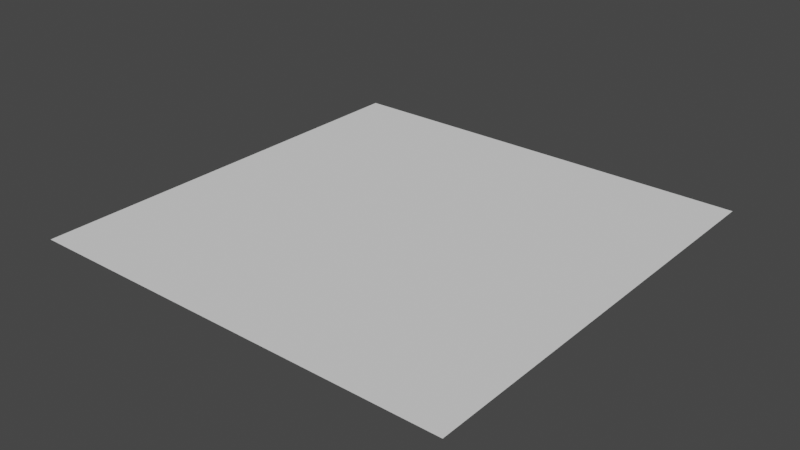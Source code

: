 # Source: blend.blend  (saved by Blender 3.6.7; exported with 4.5.12 LTS)
import bpy
from mathutils import Matrix  # noqa: F401  (used for matrix-valued properties, if any)

bpy.ops.wm.read_factory_settings(use_empty=True)
scene = bpy.context.scene
scene.name = 'Scene'

# ---- collections
col_collection = bpy.data.collections.new('Collection'); scene.collection.children.link(col_collection)

# ---- materials (node trees are filled in below, after node groups)
mat_x = bpy.data.materials.new('材质')
mat_x.use_transparent_shadow = False

# ---- node groups
ng_x = bpy.data.node_groups.new('几何节点', 'GeometryNodeTree')
_s = ng_x.interface.new_socket(name='几何数据', in_out='OUTPUT', socket_type='NodeSocketGeometry')
_s = ng_x.interface.new_socket(name='几何数据', in_out='INPUT', socket_type='NodeSocketGeometry')
ng_x.is_modifier = True
_N = ng_x.nodes; _L = ng_x.links
n0 = _N.new('NodeFrame'); n0.name = '帧.007'; n0.location = (-2481, 177)
n0.width = 199
n1 = _N.new('NodeFrame'); n1.name = '帧.006'; n1.location = (-2645, -299)
n1.width = 519
n2 = _N.new('NodeFrame'); n2.name = '帧.009'; n2.location = (-3037, -279)
n2.width = 352
n3 = _N.new('NodeFrame'); n3.name = '帧.005'; n3.location = (-1819, 56)
n3.width = 499
n4 = _N.new('NodeFrame'); n4.name = '帧.002'; n4.location = (-1158, -393)
n4.width = 503
n5 = _N.new('NodeFrame'); n5.name = 'Frame'; n5.location = (-454, -612)
n5.width = 493
n6 = _N.new('NodeFrame'); n6.name = 'Frame.001'; n6.location = (-459, -301)
n6.width = 507
n7 = _N.new('NodeFrame'); n7.name = '帧.004'; n7.location = (-440, -99)
n7.width = 504
n8 = _N.new('NodeFrame'); n8.name = '帧'; n8.location = (655, 157)
n8.width = 497
n9 = _N.new('NodeFrame'); n9.name = '帧.001'; n9.location = (124, 91)
n9.width = 207
n10 = _N.new('ShaderNodeMath'); n10.name = '运算'; n10.location = (30, -236)
n10.hide = True
n10.inputs[1].default_value = 1.0
n11 = _N.new('GeometryNodeInputNamedAttribute'); n11.name = '已命名属性'; n11.location = (29, -278)
n11.inputs[0].default_value = 'age'
n12 = _N.new('GeometryNodeDeleteGeometry'); n12.name = '删除几何体'; n12.location = (350, -29)
n13 = _N.new('GeometryNodeSimulationInput'); n13.name = 'Simulation Input'; n13.location = (-2655, 86)
n14 = _N.new('GeometryNodeStoreNamedAttribute'); n14.name = '存储已命名属性'; n14.location = (30, -29)
n14.inputs[2].default_value = 'age'
n15 = _N.new('FunctionNodeRandomValue'); n15.name = '随机值'; n15.location = (37, -73)
n15.inputs[2].default_value = 0.1
n15.inputs[3].default_value = 0.7
n16 = _N.new('GeometryNodeInputSceneTime'); n16.name = '场景时间.001'; n16.location = (29, -246)
n16.hide = True
n17 = _N.new('GeometryNodeStoreNamedAttribute'); n17.name = '存储已命名属性.001'; n17.location = (192, -35)
n17.inputs[2].default_value = 'RU'
n18 = _N.new('GeometryNodeInputRadius'); n18.name = '半径'; n18.location = (188, -234)
n18.hide = True
n19 = _N.new('GeometryNodeSetPointRadius'); n19.name = '设置点半径'; n19.location = (41, -39)
n19.hide = True
n20 = _N.new('FunctionNodeRandomValue'); n20.name = '随机值.002'; n20.location = (349, -183)
n20.data_type = 'BOOLEAN'
n20.inputs[2].default_value = 0.1
n20.inputs[3].default_value = 0.3
n21 = _N.new('GeometryNodeInputSceneTime'); n21.name = '场景时间.002'; n21.location = (342, -336)
n21.hide = True
n22 = _N.new('FunctionNodeRandomValue'); n22.name = '随机值.001'; n22.location = (35, -33)
n22.data_type = 'FLOAT_VECTOR'
n22.inputs[0].default_value = (-1.0, -1.0, 0.0)
n22.inputs[1].default_value = (1.0, 1.0, 0.0)
n23 = _N.new('GeometryNodePoints'); n23.name = '点'; n23.location = (183, -29)
n24 = _N.new('GeometryNodeInputSceneTime'); n24.name = '场景时间'; n24.location = (29, -320)
n24.hide = True
n25 = _N.new('GeometryNodeJoinGeometry'); n25.name = '合并几何'; n25.location = (-2104, 5)
n26 = _N.new('NodeReroute'); n26.name = '转接点'; n26.location = (-1061, -6)
n26.width = 16
n26.mute = True
n26.socket_idname = 'NodeSocketGeometry'
n27 = _N.new('ShaderNodeMath'); n27.name = '运算.002'; n27.location = (330, -157)
n27.hide = True
n27.operation = 'MULTIPLY'
n28 = _N.new('GeometryNodeInputNamedAttribute'); n28.name = '已命名属性.004'; n28.location = (326, -194)
n28.inputs[0].default_value = 'RU'
n29 = _N.new('ShaderNodeMapRange'); n29.name = '映射范围.001'; n29.location = (178, -105)
n29.inputs[1].default_value = 24.0
n29.inputs[3].default_value = 1.0
n29.inputs[4].default_value = 0.0
n30 = _N.new('GeometryNodeInputNamedAttribute'); n30.name = '已命名属性.003'; n30.location = (29, -114)
n30.inputs[0].default_value = 'age'
n31 = _N.new('GeometryNodeSetPointRadius'); n31.name = '设置点半径.001'; n31.location = (329, -29)
n32 = _N.new('GeometryNodeInstanceOnPoints'); n32.name = '实例化于点上'; n32.location = (330, -66)
n33 = _N.new('GeometryNodeStoreNamedAttribute'); n33.name = '存储已命名属性.003'; n33.location = (178, -124)
n33.data_type = 'FLOAT_VECTOR'
n33.inputs[2].default_value = 'Dis'
n34 = _N.new('GeometryNodeInputRadius'); n34.name = '半径.002'; n34.location = (328, -329)
n34.hide = True
n35 = _N.new('GeometryNodeRealizeInstances'); n35.name = '实现实例'; n35.location = (334, -34)
n35.hide = True
n36 = _N.new('GeometryNodeInputPosition'); n36.name = '位置'; n36.location = (176, -320)
n36.hide = True
n37 = _N.new('NodeReroute'); n37.name = '转接点.001'; n37.location = (-608, -437)
n37.width = 16
n37.socket_idname = 'NodeSocketGeometry'
n38 = _N.new('GeometryNodeMeshCircle'); n38.name = '网格圆'; n38.location = (29, -129)
n39 = _N.new('NodeReroute'); n39.name = 'Reroute'; n39.location = (-605, -825)
n39.width = 16
n39.socket_idname = 'NodeSocketGeometry'
n40 = _N.new('GeometryNodeSampleNearest'); n40.name = '采样最近'; n40.location = (171, -238)
n40.hide = True
n41 = _N.new('NodeReroute'); n41.name = 'Reroute.001'; n41.location = (161, -213)
n41.width = 16
n41.socket_idname = 'NodeSocketGeometry'
n42 = _N.new('ShaderNodeVectorMath'); n42.name = '矢量运算.003'; n42.location = (325, -29)
n42.operation = 'SCALE'
n42.inputs[3].default_value = 0.1
n43 = _N.new('GeometryNodeSampleIndex'); n43.name = '采样编号'; n43.location = (177, -31)
n43.data_type = 'FLOAT_VECTOR'
n44 = _N.new('GeometryNodeInputNamedAttribute'); n44.name = '已命名属性.002'; n44.location = (29, -32)
n44.data_type = 'FLOAT_VECTOR'
n44.inputs[0].default_value = 'Dis'
n45 = _N.new('ShaderNodeMapRange'); n45.name = '映射范围'; n45.location = (182, -29)
n45.inputs[1].default_value = 0.25
n45.inputs[2].default_value = 0.999
n45.inputs[3].default_value = 1.0
n45.inputs[4].default_value = 0.0
n46 = _N.new('GeometryNodeProximity'); n46.name = '几何接近'; n46.location = (29, -30)
n46.target_element = 'EDGES'
n47 = _N.new('ShaderNodeMath'); n47.name = '运算.001'; n47.location = (31, -184)
n47.hide = True
n47.operation = 'DIVIDE'
n48 = _N.new('GeometryNodeInputRadius'); n48.name = '半径.001'; n48.location = (31, -223)
n48.hide = True
n49 = _N.new('ShaderNodeVectorMath'); n49.name = '矢量运算.002'; n49.location = (338, -57)
n49.hide = True
n49.operation = 'MULTIPLY'
n50 = _N.new('GeometryNodeInputNamedAttribute'); n50.name = '已命名属性.001'; n50.location = (29, -29)
n50.data_type = 'FLOAT_VECTOR'
n50.inputs[0].default_value = 'vel'
n51 = _N.new('ShaderNodeVectorMath'); n51.name = '矢量运算'; n51.location = (181, -29)
n51.operation = 'SCALE'
n51.inputs[3].default_value = 0.9
n52 = _N.new('ShaderNodeVectorMath'); n52.name = '矢量运算.001'; n52.location = (335, -29)
n53 = _N.new('GeometryNodeStoreNamedAttribute'); n53.name = '存储已命名属性.002'; n53.location = (-87, 111)
n53.data_type = 'FLOAT_VECTOR'
n53.inputs[2].default_value = 'vel'
n54 = _N.new('GeometryNodeMeshIcoSphere'); n54.name = '棱角球'; n54.location = (177, -33)
n54.inputs[1].default_value = 2
n55 = _N.new('FunctionNodeAlignEulerToVector'); n55.name = '对齐欧拉至矢量'; n55.location = (177, -157)
n56 = _N.new('GeometryNodeInputNamedAttribute'); n56.name = '已命名属性.006'; n56.location = (29, -159)
n56.data_type = 'FLOAT_VECTOR'
n56.inputs[0].default_value = 'vel'
n57 = _N.new('GeometryNodeInstanceOnPoints'); n57.name = '实例化于点上.001'; n57.location = (328, -29)
n58 = _N.new('GeometryNodeInputRadius'); n58.name = '半径.003'; n58.location = (325, -241)
n58.hide = True
n59 = _N.new('GeometryNodeSetMaterial'); n59.name = '设置材质'; n59.location = (1195, 123)
n59.inputs[2].default_value = mat_x
n60 = _N.new('NodeGroupOutput'); n60.name = '组输出'; n60.location = (1433, 125)
n61 = _N.new('GeometryNodeInputNamedAttribute'); n61.name = '已命名属性.005'; n61.location = (29, -181)
n61.data_type = 'FLOAT_VECTOR'
n61.inputs[0].default_value = 'vel'
n62 = _N.new('GeometryNodeSetPosition'); n62.name = '设置位置'; n62.location = (38, -29)
n63 = _N.new('GeometryNodeSimulationOutput'); n63.name = 'Simulation Output'; n63.location = (375, 102)
n13.pair_with_output(n63)
n10.parent = n0
n11.parent = n0
n12.parent = n1
n14.parent = n0
n15.parent = n1
n16.parent = n1
n17.parent = n1
n18.parent = n1
n19.parent = n1
n20.parent = n1
n21.parent = n1
n22.parent = n2
n23.parent = n2
n24.parent = n2
n27.parent = n3
n28.parent = n3
n29.parent = n3
n30.parent = n3
n31.parent = n3
n32.parent = n4
n33.parent = n4
n34.parent = n4
n35.parent = n4
n36.parent = n4
n38.parent = n4
n40.parent = n5
n41.parent = n5
n42.parent = n5
n43.parent = n5
n44.parent = n5
n45.parent = n6
n46.parent = n6
n47.parent = n6
n48.parent = n6
n49.parent = n6
n50.parent = n7
n51.parent = n7
n52.parent = n7
n54.parent = n8
n55.parent = n8
n56.parent = n8
n57.parent = n8
n58.parent = n8
n61.parent = n9
n62.parent = n9
_L.new(n11.outputs[0], n10.inputs[0])
_L.new(n10.outputs[0], n14.inputs[3])
_L.new(n15.outputs[1], n19.inputs[2])
_L.new(n19.outputs[0], n17.inputs[0])
_L.new(n18.outputs[0], n17.inputs[3])
_L.new(n12.outputs[0], n25.inputs[0])
_L.new(n26.outputs[0], n53.inputs[0])
_L.new(n50.outputs[0], n51.inputs[0])
_L.new(n51.outputs[0], n52.inputs[0])
_L.new(n42.outputs[0], n49.inputs[1])
_L.new(n45.outputs[0], n49.inputs[0])
_L.new(n46.outputs[1], n47.inputs[0])
_L.new(n47.outputs[0], n45.inputs[0])
_L.new(n48.outputs[0], n47.inputs[1])
_L.new(n43.outputs[0], n42.inputs[0])
_L.new(n40.outputs[0], n43.inputs[2])
_L.new(n44.outputs[0], n43.inputs[1])
_L.new(n32.outputs[0], n35.inputs[0])
_L.new(n37.outputs[0], n46.inputs[0])
_L.new(n41.outputs[0], n43.inputs[0])
_L.new(n41.outputs[0], n40.inputs[0])
_L.new(n34.outputs[0], n32.inputs[6])
_L.new(n31.outputs[0], n26.inputs[0])
_L.new(n26.outputs[0], n32.inputs[0])
_L.new(n38.outputs[0], n33.inputs[0])
_L.new(n36.outputs[0], n33.inputs[3])
_L.new(n33.outputs[0], n32.inputs[2])
_L.new(n28.outputs[0], n27.inputs[1])
_L.new(n53.outputs[0], n62.inputs[0])
_L.new(n61.outputs[0], n62.inputs[3])
_L.new(n59.outputs[0], n60.inputs[0])
_L.new(n54.outputs[0], n57.inputs[2])
_L.new(n56.outputs[0], n55.inputs[2])
_L.new(n55.outputs[0], n57.inputs[5])
_L.new(n35.outputs[0], n37.inputs[0])
_L.new(n52.outputs[0], n53.inputs[3])
_L.new(n57.outputs[0], n59.inputs[0])
_L.new(n58.outputs[0], n57.inputs[6])
_L.new(n24.outputs[1], n22.inputs[8])
_L.new(n17.outputs[0], n12.inputs[0])
_L.new(n20.outputs[3], n12.inputs[1])
_L.new(n22.outputs[0], n23.inputs[1])
_L.new(n16.outputs[1], n15.inputs[8])
_L.new(n21.outputs[1], n20.inputs[8])
_L.new(n23.outputs[0], n19.inputs[0])
_L.new(n25.outputs[0], n31.inputs[0])
_L.new(n30.outputs[0], n29.inputs[0])
_L.new(n29.outputs[0], n27.inputs[0])
_L.new(n27.outputs[0], n31.inputs[2])
_L.new(n49.outputs[0], n52.inputs[1])
_L.new(n13.outputs[1], n14.inputs[0])
_L.new(n62.outputs[0], n63.inputs[1])
_L.new(n63.outputs[0], n57.inputs[0])
_L.new(n14.outputs[0], n25.inputs[0])
_L.new(n37.outputs[0], n39.inputs[0])
_L.new(n39.outputs[0], n41.inputs[0])
n60.is_active_output = True

# ---- material node trees
mat_x.use_nodes = True; mat_x.node_tree.nodes.clear()
_N = mat_x.node_tree.nodes; _L = mat_x.node_tree.links
n0 = _N.new('ShaderNodeBsdfPrincipled'); n0.name = '原理化BSDF'; n0.location = (300, -131)
n0.distribution = 'GGX'
n0.subsurface_method = 'RANDOM_WALK_SKIN'
n0.inputs[2].default_value = 0.4909
n0.inputs[3].default_value = 1.45
n0.inputs[8].default_value = 1.0
n0.inputs[10].default_value = 0.7891
n0.inputs[27].default_value = (0.0, 0.0, 0.0, 1.0)
n0.inputs[28].default_value = 1.0
n1 = _N.new('ShaderNodeValToRGB'); n1.name = '颜色渐变.001'; n1.location = (-661, -437)
n1.width = 250
while len(n1.color_ramp.elements) > 1: n1.color_ramp.elements.remove(n1.color_ramp.elements[-1])
n1.color_ramp.elements[0].position = 0.6376; n1.color_ramp.elements[0].color = (1.0, 1.0, 1.0, 1.0)
_e = n1.color_ramp.elements.new(1.0); _e.color = (0.0, 0.0, 0.0, 1.0)
n2 = _N.new('ShaderNodeAttribute'); n2.name = '属性.002'; n2.location = (-594, 41)
n2.attribute_type = 'INSTANCER'
n2.attribute_name = 'age'
n3 = _N.new('ShaderNodeMapRange'); n3.name = '映射范围.001'; n3.location = (-356, 82)
n3.width = 133
n3.inputs[2].default_value = 100.0
n4 = _N.new('ShaderNodeMapRange'); n4.name = '映射范围'; n4.location = (-358, -247)
n4.inputs[4].default_value = 100.0
n5 = _N.new('ShaderNodeOutputMaterial'); n5.name = '材质输出'; n5.location = (570, -145)
n6 = _N.new('ShaderNodeValToRGB'); n6.name = '颜色渐变'; n6.location = (-203, -246)
while len(n6.color_ramp.elements) > 1: n6.color_ramp.elements.remove(n6.color_ramp.elements[-1])
n6.color_ramp.elements[0].position = 0.0; n6.color_ramp.elements[0].color = (1.0, 0.2151, 0.0, 1.0)
_e = n6.color_ramp.elements.new(1.0); _e.color = (1.0, 0.0, 0.006972, 1.0)
n7 = _N.new('ShaderNodeHueSaturation'); n7.name = '色相/饱和度/明度'; n7.location = (51, -245)
n8 = _N.new('ShaderNodeAttribute'); n8.name = '属性'; n8.location = (-558, -230)
n8.attribute_type = 'INSTANCER'
n8.attribute_name = 'vel'
n9 = _N.new('ShaderNodeAttribute'); n9.name = '属性.001'; n9.location = (-827, -444)
n9.attribute_type = 'INSTANCER'
n9.attribute_name = 'RU'
n10 = _N.new('ShaderNodeMix'); n10.name = 'Mix'; n10.location = (130, -251)
n10.data_type = 'RGBA'
n10.inputs[0].default_value = 0.7891
_L.new(n6.outputs[0], n7.inputs[4])
_L.new(n9.outputs[2], n1.inputs[0])
_L.new(n4.outputs[0], n6.inputs[0])
_L.new(n8.outputs[0], n4.inputs[0])
_L.new(n1.outputs[0], n4.inputs[2])
_L.new(n2.outputs[2], n3.inputs[0])
_L.new(n0.outputs[0], n5.inputs[0])
_L.new(n7.outputs[0], n10.inputs[6])
_L.new(n7.outputs[0], n10.inputs[7])
_L.new(n10.outputs[2], n0.inputs[0])
n5.is_active_output = True

# ---- world
world_world = bpy.data.worlds.new('World'); scene.world = world_world
world_world.use_nodes = True; world_world.node_tree.nodes.clear()
_N = world_world.node_tree.nodes; _L = world_world.node_tree.links
n0 = _N.new('ShaderNodeOutputWorld'); n0.name = 'World Output'; n0.location = (300, 300)
n1 = _N.new('ShaderNodeBackground'); n1.name = 'Background'; n1.location = (10, 300)
n1.inputs[0].default_value = (0.05088, 0.05088, 0.05088, 1.0)
_L.new(n1.outputs[0], n0.inputs[0])
n0.is_active_output = True
world_world.color = (0.05088, 0.05088, 0.05088)
world_world.use_sun_shadow = False
world_world.sun_shadow_jitter_overblur = 0.0

# ---- meshes
me_x = bpy.data.meshes.new('平面')
me_x.from_pydata([(-1.0, -1.0, 0.0), (1.0, -1.0, 0.0), (-1.0, 1.0, 0.0), (1.0, 1.0, 0.0)], [], [(0, 1, 3, 2)])
_uv = me_x.uv_layers.new(name='UV 贴图')
_uv.uv.foreach_set('vector', [0.0, 0.0, 1.0, 0.0, 1.0, 1.0, 0.0, 1.0])
me_x.materials.append(mat_x)
me_x.update()
me_001 = bpy.data.meshes.new('平面.001')
me_001.from_pydata([(-0.9921, -0.9921, 0.0), (0.9921, -0.9921, 0.0), (-0.9921, 0.9921, 0.0), (0.9921, 0.9921, 0.0)], [], [(0, 1, 3, 2)])
_uv = me_001.uv_layers.new(name='UV 贴图')
_uv.uv.foreach_set('vector', [0.0, 0.0, 1.0, 0.0, 1.0, 1.0, 0.0, 1.0])
me_001.update()

# ---- objects
ob_x = bpy.data.objects.new('平面', me_x)
ob_001 = bpy.data.objects.new('平面.001', me_001)

# ---- transforms, parenting, visibility, modifiers, constraints
ob_x.location = (0.0, 0.0, 0.0)
_m = ob_x.modifiers.new('几何节点', 'NODES')
_m.node_group = ng_x
ob_001.location = (0.0, 0.0, 0.0)

# ---- collection membership
col_collection.objects.link(ob_x)
col_collection.objects.link(ob_001)

# ---- scene / render settings (as saved in the file)
scene.frame_start = 1; scene.frame_end = 250; scene.frame_set(1)
scene.render.engine = 'BLENDER_EEVEE_NEXT'
scene.cycles.sampling_pattern = 'TABULATED_SOBOL'
scene.view_settings.view_transform = 'Filmic'
bpy.context.view_layer.update()

# ---- added for rendering (the .blend has no active camera and no usable light): camera, sun
cam_auto = bpy.data.cameras.new('AutoCamera')
cam_auto.lens = 50.0
cam_auto.sensor_width = 36.0
cam_auto.clip_end = 1000.0
ob_auto_camera = bpy.data.objects.new('AutoCamera', cam_auto)
scene.collection.objects.link(ob_auto_camera)
ob_auto_camera.location = (2.59618, -3.11542, 2.07695)
ob_auto_camera.rotation_euler = (1.09748, -7.21219e-08, 0.694738)
scene.camera = ob_auto_camera
light_auto_sun = bpy.data.lights.new('AutoSun', 'SUN')
light_auto_sun.energy = 3.0
light_auto_sun.angle = 0.0523599
ob_auto_sun = bpy.data.objects.new('AutoSun', light_auto_sun)
scene.collection.objects.link(ob_auto_sun)
ob_auto_sun.rotation_euler = (0.872665, 0.174533, 0.523599)
bpy.context.view_layer.update()

